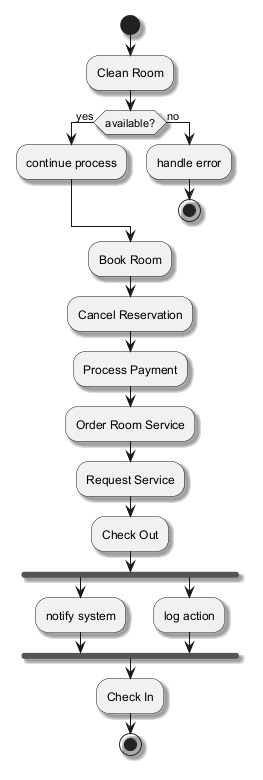

The diagram above was rendered by PlantUML. Its source (embedded in the PNG):
@startuml
skinparam shadowing true
start
:Clean Room;
if (available?) then (yes)
:continue process;
else (no)
:handle error;
stop
endif
:Book Room;
:Cancel Reservation;
:Process Payment;
:Order Room Service;
:Request Service;
:Check Out;
fork
:notify system;
fork again
:log action;
end fork
:Check In;
stop
@enduml